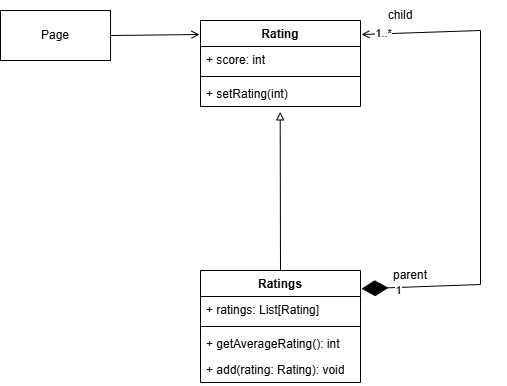

The diagram above was exported from draw.io. Its source (the exported page's mxGraphModel, read from the mxfile embedded in the PNG):
<mxGraphModel dx="989" dy="1609" grid="1" gridSize="10" guides="1" tooltips="1" connect="1" arrows="1" fold="1" page="1" pageScale="1" pageWidth="850" pageHeight="1100" math="0" shadow="0">
  <root>
    <mxCell id="0" />
    <mxCell id="1" parent="0" />
    <mxCell id="h4A3XV72mcXrWMhOhzdI-36" value="Rating" style="swimlane;fontStyle=1;align=center;verticalAlign=top;childLayout=stackLayout;horizontal=1;startSize=26;horizontalStack=0;resizeParent=1;resizeParentMax=0;resizeLast=0;collapsible=1;marginBottom=0;whiteSpace=wrap;html=1;" parent="1" vertex="1">
      <mxGeometry x="830" y="-390" width="160" height="86" as="geometry" />
    </mxCell>
    <mxCell id="h4A3XV72mcXrWMhOhzdI-37" value="+ score: int" style="text;strokeColor=none;fillColor=none;align=left;verticalAlign=top;spacingLeft=4;spacingRight=4;overflow=hidden;rotatable=0;points=[[0,0.5],[1,0.5]];portConstraint=eastwest;whiteSpace=wrap;html=1;" parent="h4A3XV72mcXrWMhOhzdI-36" vertex="1">
      <mxGeometry y="26" width="160" height="26" as="geometry" />
    </mxCell>
    <mxCell id="h4A3XV72mcXrWMhOhzdI-38" value="" style="line;strokeWidth=1;fillColor=none;align=left;verticalAlign=middle;spacingTop=-1;spacingLeft=3;spacingRight=3;rotatable=0;labelPosition=right;points=[];portConstraint=eastwest;strokeColor=inherit;" parent="h4A3XV72mcXrWMhOhzdI-36" vertex="1">
      <mxGeometry y="52" width="160" height="8" as="geometry" />
    </mxCell>
    <mxCell id="h4A3XV72mcXrWMhOhzdI-45" value="+ setRating(int)" style="text;strokeColor=none;fillColor=none;align=left;verticalAlign=top;spacingLeft=4;spacingRight=4;overflow=hidden;rotatable=0;points=[[0,0.5],[1,0.5]];portConstraint=eastwest;whiteSpace=wrap;html=1;" parent="h4A3XV72mcXrWMhOhzdI-36" vertex="1">
      <mxGeometry y="60" width="160" height="26" as="geometry" />
    </mxCell>
    <mxCell id="h4A3XV72mcXrWMhOhzdI-39" value="Ratings" style="swimlane;fontStyle=1;align=center;verticalAlign=top;childLayout=stackLayout;horizontal=1;startSize=26;horizontalStack=0;resizeParent=1;resizeParentMax=0;resizeLast=0;collapsible=1;marginBottom=0;whiteSpace=wrap;html=1;" parent="1" vertex="1">
      <mxGeometry x="830" y="-140" width="160" height="112" as="geometry" />
    </mxCell>
    <mxCell id="h4A3XV72mcXrWMhOhzdI-40" value="+ ratings: List[Rating]" style="text;strokeColor=none;fillColor=none;align=left;verticalAlign=top;spacingLeft=4;spacingRight=4;overflow=hidden;rotatable=0;points=[[0,0.5],[1,0.5]];portConstraint=eastwest;whiteSpace=wrap;html=1;" parent="h4A3XV72mcXrWMhOhzdI-39" vertex="1">
      <mxGeometry y="26" width="160" height="26" as="geometry" />
    </mxCell>
    <mxCell id="h4A3XV72mcXrWMhOhzdI-41" value="" style="line;strokeWidth=1;fillColor=none;align=left;verticalAlign=middle;spacingTop=-1;spacingLeft=3;spacingRight=3;rotatable=0;labelPosition=right;points=[];portConstraint=eastwest;strokeColor=inherit;" parent="h4A3XV72mcXrWMhOhzdI-39" vertex="1">
      <mxGeometry y="52" width="160" height="8" as="geometry" />
    </mxCell>
    <mxCell id="h4A3XV72mcXrWMhOhzdI-42" value="+ getAverageRating(): int" style="text;strokeColor=none;fillColor=none;align=left;verticalAlign=top;spacingLeft=4;spacingRight=4;overflow=hidden;rotatable=0;points=[[0,0.5],[1,0.5]];portConstraint=eastwest;whiteSpace=wrap;html=1;" parent="h4A3XV72mcXrWMhOhzdI-39" vertex="1">
      <mxGeometry y="60" width="160" height="26" as="geometry" />
    </mxCell>
    <mxCell id="s54njHOuOJDe8o6vdUd0-7" value="+ add(rating: Rating): void" style="text;strokeColor=none;fillColor=none;align=left;verticalAlign=top;spacingLeft=4;spacingRight=4;overflow=hidden;rotatable=0;points=[[0,0.5],[1,0.5]];portConstraint=eastwest;whiteSpace=wrap;html=1;" vertex="1" parent="h4A3XV72mcXrWMhOhzdI-39">
      <mxGeometry y="86" width="160" height="26" as="geometry" />
    </mxCell>
    <mxCell id="h4A3XV72mcXrWMhOhzdI-44" value="" style="endArrow=block;html=1;rounded=0;exitX=0.5;exitY=0;exitDx=0;exitDy=0;entryX=0.498;entryY=1.206;entryDx=0;entryDy=0;endFill=0;entryPerimeter=0;" parent="1" source="h4A3XV72mcXrWMhOhzdI-39" target="h4A3XV72mcXrWMhOhzdI-45" edge="1">
      <mxGeometry width="50" height="50" relative="1" as="geometry">
        <mxPoint x="810" y="-180" as="sourcePoint" />
        <mxPoint x="950" y="-320" as="targetPoint" />
      </mxGeometry>
    </mxCell>
    <mxCell id="s54njHOuOJDe8o6vdUd0-1" value="Page" style="html=1;whiteSpace=wrap;" vertex="1" parent="1">
      <mxGeometry x="630" y="-400" width="110" height="50" as="geometry" />
    </mxCell>
    <mxCell id="s54njHOuOJDe8o6vdUd0-5" value="" style="endArrow=open;html=1;rounded=0;entryX=-0.006;entryY=0.163;entryDx=0;entryDy=0;entryPerimeter=0;exitX=1;exitY=0.5;exitDx=0;exitDy=0;endFill=0;" edge="1" parent="1" source="s54njHOuOJDe8o6vdUd0-1" target="h4A3XV72mcXrWMhOhzdI-36">
      <mxGeometry width="50" height="50" relative="1" as="geometry">
        <mxPoint x="700" y="-170" as="sourcePoint" />
        <mxPoint x="750" y="-220" as="targetPoint" />
      </mxGeometry>
    </mxCell>
    <mxCell id="s54njHOuOJDe8o6vdUd0-6" value="" style="endArrow=diamondThin;endFill=1;endSize=24;html=1;rounded=0;entryX=1.006;entryY=0.163;entryDx=0;entryDy=0;entryPerimeter=0;startArrow=open;startFill=0;exitX=1.006;exitY=0.163;exitDx=0;exitDy=0;exitPerimeter=0;" edge="1" parent="1" source="h4A3XV72mcXrWMhOhzdI-36" target="h4A3XV72mcXrWMhOhzdI-39">
      <mxGeometry width="160" relative="1" as="geometry">
        <mxPoint x="880" y="-300" as="sourcePoint" />
        <mxPoint x="886" y="-143" as="targetPoint" />
        <Array as="points">
          <mxPoint x="1110" y="-380" />
          <mxPoint x="1110" y="-126" />
        </Array>
      </mxGeometry>
    </mxCell>
    <mxCell id="s54njHOuOJDe8o6vdUd0-8" value="1..*" style="edgeLabel;html=1;align=center;verticalAlign=middle;resizable=0;points=[];" vertex="1" connectable="0" parent="s54njHOuOJDe8o6vdUd0-6">
      <mxGeometry x="-0.9143" y="1" relative="1" as="geometry">
        <mxPoint as="offset" />
      </mxGeometry>
    </mxCell>
    <mxCell id="s54njHOuOJDe8o6vdUd0-9" value="1" style="edgeLabel;html=1;align=center;verticalAlign=middle;resizable=0;points=[];" vertex="1" connectable="0" parent="s54njHOuOJDe8o6vdUd0-6">
      <mxGeometry x="0.8489" y="3" relative="1" as="geometry">
        <mxPoint as="offset" />
      </mxGeometry>
    </mxCell>
    <mxCell id="s54njHOuOJDe8o6vdUd0-10" value="child" style="text;html=1;align=center;verticalAlign=middle;whiteSpace=wrap;rounded=0;" vertex="1" parent="1">
      <mxGeometry x="1000" y="-410" width="60" height="30" as="geometry" />
    </mxCell>
    <mxCell id="s54njHOuOJDe8o6vdUd0-11" value="parent" style="text;html=1;align=center;verticalAlign=middle;whiteSpace=wrap;rounded=0;" vertex="1" parent="1">
      <mxGeometry x="1010" y="-150" width="60" height="30" as="geometry" />
    </mxCell>
  </root>
</mxGraphModel>